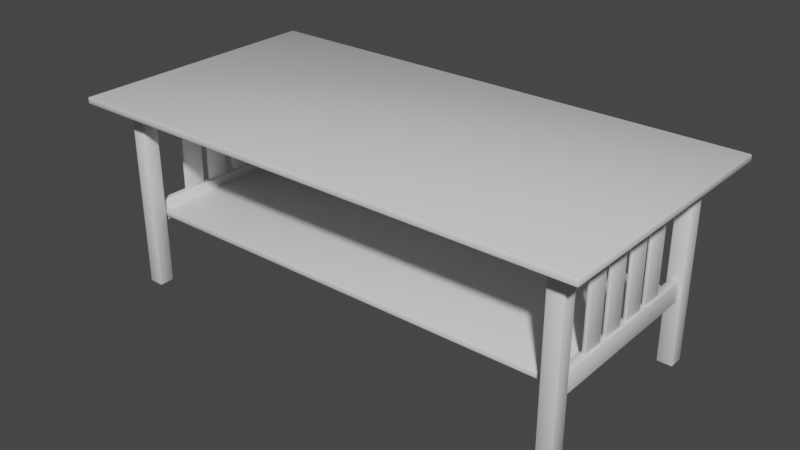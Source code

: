 # Source: CoffeeTable05.blend  (saved by Blender 3.1.7; exported with 4.5.12 LTS)
import bpy
from mathutils import Matrix  # noqa: F401  (used for matrix-valued properties, if any)

bpy.ops.wm.read_factory_settings(use_empty=True)
scene = bpy.context.scene
scene.name = 'Scene'

# ---- collections
col_collection = bpy.data.collections.new('Collection'); scene.collection.children.link(col_collection)

# ---- materials (node trees are filled in below, after node groups)
mat_material = bpy.data.materials.new('Material')
mat_material.alpha_threshold = 0.0
mat_material.use_transparent_shadow = False
mat_material.line_color = (0.0, 0.0, 0.0, 1.0)

# ---- material node trees
mat_material.use_nodes = True; mat_material.node_tree.nodes.clear()
_N = mat_material.node_tree.nodes; _L = mat_material.node_tree.links
n0 = _N.new('ShaderNodeOutputMaterial'); n0.name = 'Material Output'; n0.location = (300, 300)
n1 = _N.new('ShaderNodeBsdfPrincipled'); n1.name = 'Principled BSDF'; n1.location = (10, 300)
n1.distribution = 'GGX'
n1.subsurface_method = 'RANDOM_WALK_SKIN'
n1.inputs[2].default_value = 0.4
n1.inputs[3].default_value = 1.45
n1.inputs[27].default_value = (0.0, 0.0, 0.0, 1.0)
n1.inputs[28].default_value = 1.0
_L.new(n1.outputs[0], n0.inputs[0])
n0.is_active_output = True

# ---- world
world_world = bpy.data.worlds.new('World'); scene.world = world_world
world_world.use_nodes = True; world_world.node_tree.nodes.clear()
_N = world_world.node_tree.nodes; _L = world_world.node_tree.links
n0 = _N.new('ShaderNodeOutputWorld'); n0.name = 'World Output'; n0.location = (300, 300)
n1 = _N.new('ShaderNodeBackground'); n1.name = 'Background'; n1.location = (10, 300)
n1.inputs[0].default_value = (0.05088, 0.05088, 0.05088, 1.0)
_L.new(n1.outputs[0], n0.inputs[0])
n0.is_active_output = True
world_world.color = (0.05088, 0.05088, 0.05088)
world_world.use_sun_shadow = False
world_world.sun_shadow_jitter_overblur = 0.0

# ---- meshes
me_cube = bpy.data.meshes.new('Cube')
me_cube.from_pydata([(0.0, 0.0, 0.0075), (0.0, 0.0, -0.0075), (-0.61, 0.0, 0.0075), (-0.61, 0.0, -0.0075), (-0.61, 0.31, 0.0075), (-0.61, 0.31, -0.0075), (0.0, 0.31, -0.0075), (0.0, 0.31, 0.0075), (-0.5505, 0.2091, -0.4501), (-0.5505, 0.2091, -0.005341), (-0.5505, 0.2455, -0.4501), (-0.5505, 0.2455, -0.005341), (-0.5141, 0.2091, -0.4501), (-0.5141, 0.2091, -0.005341), (-0.5141, 0.2455, -0.4501), (-0.5141, 0.2455, -0.005341), (-0.5415, 0.0, -0.2999), (-0.5415, 0.0, -0.2509), (-0.5415, 0.237, -0.2999), (-0.5415, 0.237, -0.2509), (-0.5223, 0.0, -0.2999), (-0.5223, 0.0, -0.2509), (-0.5223, 0.237, -0.2999), (-0.5223, 0.237, -0.2509), (-0.5415, 0.0, -0.05142), (-0.5415, 0.0, -0.002431), (-0.5415, 0.237, -0.05142), (-0.5415, 0.237, -0.002431), (-0.5223, 0.0, -0.05142), (-0.5223, 0.0, -0.002431), (-0.5223, 0.237, -0.05142), (-0.5223, 0.237, -0.002431), (-0.5283, 0.134, -0.04809), (-0.5283, 0.134, -0.254), (-0.5363, 0.01016, -0.254), (-0.5363, 0.01016, -0.04809), (-0.5363, 0.06362, -0.254), (-0.5363, 0.06362, -0.04809), (-0.5283, 0.01016, -0.254), (-0.5283, 0.01016, -0.04809), (-0.5283, 0.06362, -0.254), (-0.5283, 0.06362, -0.04809), (-0.5283, 0.08054, -0.04809), (-0.5283, 0.08054, -0.254), (-0.5363, 0.134, -0.04809), (-0.5363, 0.134, -0.254), (-0.5363, 0.08054, -0.04809), (-0.5363, 0.08054, -0.254), (0.002156, 0.2178, -0.05151), (0.002156, 0.2178, -0.002523), (-0.5266, 0.2178, -0.05151), (-0.5266, 0.2178, -0.002523), (0.002156, 0.237, -0.05151), (0.002156, 0.237, -0.002523), (-0.5266, 0.237, -0.05151), (-0.5266, 0.237, -0.002523), (0.002156, 0.2178, -0.05151), (0.002156, 0.2178, -0.002523), (-0.5266, 0.2178, -0.05151), (-0.5266, 0.2178, -0.002523), (0.002156, 0.237, -0.05151), (0.002156, 0.237, -0.002523), (-0.5266, 0.237, -0.05151), (-0.5266, 0.237, -0.002523), (0.0, 0.0, -0.2715), (0.0, 0.0, -0.2865), (-0.5273, 0.0, -0.2715), (-0.5273, 0.0, -0.2865), (-0.5273, 0.2061, -0.2715), (-0.5273, 0.2061, -0.2865), (0.0, 0.2061, -0.2865), (0.0, 0.2061, -0.2715), (0.61, 0.0, 0.0075), (0.61, 0.0, -0.0075), (0.61, 0.31, 0.0075), (0.61, 0.31, -0.0075), (0.5505, 0.2091, -0.4501), (0.5505, 0.2091, -0.005341), (0.5505, 0.2455, -0.4501), (0.5505, 0.2455, -0.005341), (0.5141, 0.2091, -0.4501), (0.5141, 0.2091, -0.005341), (0.5141, 0.2455, -0.4501), (0.5141, 0.2455, -0.005341), (0.5415, 0.0, -0.2999), (0.5415, 0.0, -0.2509), (0.5415, 0.237, -0.2999), (0.5415, 0.237, -0.2509), (0.5223, 0.0, -0.2999), (0.5223, 0.0, -0.2509), (0.5223, 0.237, -0.2999), (0.5223, 0.237, -0.2509), (0.5415, 0.0, -0.05142), (0.5415, 0.0, -0.002431), (0.5415, 0.237, -0.05142), (0.5415, 0.237, -0.002431), (0.5223, 0.0, -0.05142), (0.5223, 0.0, -0.002431), (0.5223, 0.237, -0.05142), (0.5223, 0.237, -0.002431), (0.5283, 0.134, -0.04809), (0.5283, 0.134, -0.254), (0.5363, 0.01016, -0.254), (0.5363, 0.01016, -0.04809), (0.5363, 0.06362, -0.254), (0.5363, 0.06362, -0.04809), (0.5283, 0.01016, -0.254), (0.5283, 0.01016, -0.04809), (0.5283, 0.06362, -0.254), (0.5283, 0.06362, -0.04809), (0.5283, 0.08054, -0.04809), (0.5283, 0.08054, -0.254), (0.5363, 0.134, -0.04809), (0.5363, 0.134, -0.254), (0.5363, 0.08054, -0.04809), (0.5363, 0.08054, -0.254), (-0.002156, 0.2178, -0.05151), (-0.002156, 0.2178, -0.002523), (0.5266, 0.2178, -0.05151), (0.5266, 0.2178, -0.002523), (-0.002156, 0.237, -0.05151), (-0.002156, 0.237, -0.002523), (0.5266, 0.237, -0.05151), (0.5266, 0.237, -0.002523), (-0.002156, 0.2178, -0.05151), (-0.002156, 0.2178, -0.002523), (0.5266, 0.2178, -0.05151), (0.5266, 0.2178, -0.002523), (-0.002156, 0.237, -0.05151), (-0.002156, 0.237, -0.002523), (0.5266, 0.237, -0.05151), (0.5266, 0.237, -0.002523), (0.5273, 0.0, -0.2715), (0.5273, 0.0, -0.2865), (0.5273, 0.2061, -0.2715), (0.5273, 0.2061, -0.2865), (-0.61, -0.31, 0.0075), (-0.61, -0.31, -0.0075), (0.0, -0.31, -0.0075), (0.0, -0.31, 0.0075), (-0.5505, -0.2091, -0.4501), (-0.5505, -0.2091, -0.005341), (-0.5505, -0.2455, -0.4501), (-0.5505, -0.2455, -0.005341), (-0.5141, -0.2091, -0.4501), (-0.5141, -0.2091, -0.005341), (-0.5141, -0.2455, -0.4501), (-0.5141, -0.2455, -0.005341), (-0.5415, -0.237, -0.2999), (-0.5415, -0.237, -0.2509), (-0.5223, -0.237, -0.2999), (-0.5223, -0.237, -0.2509), (-0.5415, -0.237, -0.05142), (-0.5415, -0.237, -0.002431), (-0.5223, -0.237, -0.05142), (-0.5223, -0.237, -0.002431), (-0.5283, -0.134, -0.04809), (-0.5283, -0.134, -0.254), (-0.5363, -0.01016, -0.254), (-0.5363, -0.01016, -0.04809), (-0.5363, -0.06362, -0.254), (-0.5363, -0.06362, -0.04809), (-0.5283, -0.01016, -0.254), (-0.5283, -0.01016, -0.04809), (-0.5283, -0.06362, -0.254), (-0.5283, -0.06362, -0.04809), (-0.5283, -0.08054, -0.04809), (-0.5283, -0.08054, -0.254), (-0.5363, -0.134, -0.04809), (-0.5363, -0.134, -0.254), (-0.5363, -0.08054, -0.04809), (-0.5363, -0.08054, -0.254), (0.002156, -0.2178, -0.05151), (0.002156, -0.2178, -0.002523), (-0.5266, -0.2178, -0.05151), (-0.5266, -0.2178, -0.002523), (0.002156, -0.237, -0.05151), (0.002156, -0.237, -0.002523), (-0.5266, -0.237, -0.05151), (-0.5266, -0.237, -0.002523), (0.002156, -0.2178, -0.05151), (0.002156, -0.2178, -0.002523), (-0.5266, -0.2178, -0.05151), (-0.5266, -0.2178, -0.002523), (0.002156, -0.237, -0.05151), (0.002156, -0.237, -0.002523), (-0.5266, -0.237, -0.05151), (-0.5266, -0.237, -0.002523), (-0.5273, -0.2061, -0.2715), (-0.5273, -0.2061, -0.2865), (0.0, -0.2061, -0.2865), (0.0, -0.2061, -0.2715), (0.61, -0.31, 0.0075), (0.61, -0.31, -0.0075), (0.5505, -0.2091, -0.4501), (0.5505, -0.2091, -0.005341), (0.5505, -0.2455, -0.4501), (0.5505, -0.2455, -0.005341), (0.5141, -0.2091, -0.4501), (0.5141, -0.2091, -0.005341), (0.5141, -0.2455, -0.4501), (0.5141, -0.2455, -0.005341), (0.5415, -0.237, -0.2999), (0.5415, -0.237, -0.2509), (0.5223, -0.237, -0.2999), (0.5223, -0.237, -0.2509), (0.5415, -0.237, -0.05142), (0.5415, -0.237, -0.002431), (0.5223, -0.237, -0.05142), (0.5223, -0.237, -0.002431), (0.5283, -0.134, -0.04809), (0.5283, -0.134, -0.254), (0.5363, -0.01016, -0.254), (0.5363, -0.01016, -0.04809), (0.5363, -0.06362, -0.254), (0.5363, -0.06362, -0.04809), (0.5283, -0.01016, -0.254), (0.5283, -0.01016, -0.04809), (0.5283, -0.06362, -0.254), (0.5283, -0.06362, -0.04809), (0.5283, -0.08054, -0.04809), (0.5283, -0.08054, -0.254), (0.5363, -0.134, -0.04809), (0.5363, -0.134, -0.254), (0.5363, -0.08054, -0.04809), (0.5363, -0.08054, -0.254), (-0.002156, -0.2178, -0.05151), (-0.002156, -0.2178, -0.002523), (0.5266, -0.2178, -0.05151), (0.5266, -0.2178, -0.002523), (-0.002156, -0.237, -0.05151), (-0.002156, -0.237, -0.002523), (0.5266, -0.237, -0.05151), (0.5266, -0.237, -0.002523), (-0.002156, -0.2178, -0.05151), (-0.002156, -0.2178, -0.002523), (0.5266, -0.2178, -0.05151), (0.5266, -0.2178, -0.002523), (-0.002156, -0.237, -0.05151), (-0.002156, -0.237, -0.002523), (0.5266, -0.237, -0.05151), (0.5266, -0.237, -0.002523), (0.5273, -0.2061, -0.2715), (0.5273, -0.2061, -0.2865)], [], [(3, 2, 4, 5), (5, 4, 7, 6), (5, 6, 1, 3), (7, 4, 2, 0), (8, 9, 11, 10), (10, 11, 15, 14), (14, 15, 13, 12), (12, 13, 9, 8), (10, 14, 12, 8), (15, 11, 9, 13), (16, 17, 19, 18), (18, 19, 23, 22), (22, 23, 21, 20), (18, 22, 20, 16), (23, 19, 17, 21), (24, 25, 27, 26), (26, 27, 31, 30), (30, 31, 29, 28), (26, 30, 28, 24), (31, 27, 25, 29), (39, 35, 37, 41), (39, 38, 34, 35), (41, 40, 38, 39), (34, 38, 40, 36), (35, 34, 36, 37), (37, 36, 40, 41), (44, 45, 33, 32), (46, 47, 45, 44), (47, 43, 33, 45), (32, 33, 43, 42), (42, 43, 47, 46), (42, 46, 44, 32), (48, 50, 51, 49), (50, 54, 55, 51), (54, 52, 53, 55), (50, 48, 52, 54), (55, 53, 49, 51), (56, 57, 59, 58), (58, 59, 63, 62), (62, 63, 61, 60), (58, 62, 60, 56), (63, 59, 57, 61), (52, 48, 56, 60), (49, 53, 61, 57), (53, 52, 60, 61), (48, 49, 57, 56), (67, 66, 68, 69), (69, 68, 71, 70), (69, 70, 65, 67), (71, 68, 66, 64), (73, 75, 74, 72), (75, 6, 7, 74), (75, 73, 1, 6), (7, 0, 72, 74), (76, 78, 79, 77), (78, 82, 83, 79), (82, 80, 81, 83), (80, 76, 77, 81), (78, 76, 80, 82), (83, 81, 77, 79), (84, 86, 87, 85), (86, 90, 91, 87), (90, 88, 89, 91), (86, 84, 88, 90), (91, 89, 85, 87), (92, 94, 95, 93), (94, 98, 99, 95), (98, 96, 97, 99), (94, 92, 96, 98), (99, 97, 93, 95), (107, 109, 105, 103), (107, 103, 102, 106), (109, 107, 106, 108), (102, 104, 108, 106), (103, 105, 104, 102), (105, 109, 108, 104), (112, 100, 101, 113), (114, 112, 113, 115), (115, 113, 101, 111), (100, 110, 111, 101), (110, 114, 115, 111), (110, 100, 112, 114), (116, 117, 119, 118), (118, 119, 123, 122), (122, 123, 121, 120), (118, 122, 120, 116), (123, 119, 117, 121), (124, 126, 127, 125), (126, 130, 131, 127), (130, 128, 129, 131), (126, 124, 128, 130), (131, 129, 125, 127), (120, 128, 124, 116), (117, 125, 129, 121), (121, 129, 128, 120), (116, 124, 125, 117), (133, 135, 134, 132), (135, 70, 71, 134), (135, 133, 65, 70), (71, 64, 132, 134), (3, 137, 136, 2), (137, 138, 139, 136), (137, 3, 1, 138), (139, 0, 2, 136), (140, 142, 143, 141), (142, 146, 147, 143), (146, 144, 145, 147), (144, 140, 141, 145), (142, 140, 144, 146), (147, 145, 141, 143), (16, 148, 149, 17), (148, 150, 151, 149), (150, 20, 21, 151), (148, 16, 20, 150), (151, 21, 17, 149), (24, 152, 153, 25), (152, 154, 155, 153), (154, 28, 29, 155), (152, 24, 28, 154), (155, 29, 25, 153), (163, 165, 161, 159), (163, 159, 158, 162), (165, 163, 162, 164), (158, 160, 164, 162), (159, 161, 160, 158), (161, 165, 164, 160), (168, 156, 157, 169), (170, 168, 169, 171), (171, 169, 157, 167), (156, 166, 167, 157), (166, 170, 171, 167), (166, 156, 168, 170), (172, 173, 175, 174), (174, 175, 179, 178), (178, 179, 177, 176), (174, 178, 176, 172), (179, 175, 173, 177), (180, 182, 183, 181), (182, 186, 187, 183), (186, 184, 185, 187), (182, 180, 184, 186), (187, 185, 181, 183), (176, 184, 180, 172), (173, 181, 185, 177), (177, 185, 184, 176), (172, 180, 181, 173), (67, 189, 188, 66), (189, 190, 191, 188), (189, 67, 65, 190), (191, 64, 66, 188), (73, 72, 192, 193), (193, 192, 139, 138), (193, 138, 1, 73), (139, 192, 72, 0), (194, 195, 197, 196), (196, 197, 201, 200), (200, 201, 199, 198), (198, 199, 195, 194), (196, 200, 198, 194), (201, 197, 195, 199), (84, 85, 203, 202), (202, 203, 205, 204), (204, 205, 89, 88), (202, 204, 88, 84), (205, 203, 85, 89), (92, 93, 207, 206), (206, 207, 209, 208), (208, 209, 97, 96), (206, 208, 96, 92), (209, 207, 93, 97), (217, 213, 215, 219), (217, 216, 212, 213), (219, 218, 216, 217), (212, 216, 218, 214), (213, 212, 214, 215), (215, 214, 218, 219), (222, 223, 211, 210), (224, 225, 223, 222), (225, 221, 211, 223), (210, 211, 221, 220), (220, 221, 225, 224), (220, 224, 222, 210), (226, 228, 229, 227), (228, 232, 233, 229), (232, 230, 231, 233), (228, 226, 230, 232), (233, 231, 227, 229), (234, 235, 237, 236), (236, 237, 241, 240), (240, 241, 239, 238), (236, 240, 238, 234), (241, 237, 235, 239), (230, 226, 234, 238), (227, 231, 239, 235), (231, 230, 238, 239), (226, 227, 235, 234), (133, 132, 242, 243), (243, 242, 191, 190), (243, 190, 65, 133), (191, 242, 132, 64)])
me_cube.polygons.foreach_set('use_smooth', [True] * 200)
_uv = me_cube.uv_layers.new(name='UVMap')
_uv.uv.foreach_set('vector', [0.8265, 0.7656, 0.8265, 0.7708, 0.7179, 0.7708, 0.7179, 0.7656, 0.7127, 0.7708, 0.7179, 0.7708, 0.7179, 0.9845, 0.7127, 0.9845, 0.8598, 0.607, 0.9848, 0.607, 0.9848, 0.732, 0.8598, 0.732, 0.7179, 0.9845, 0.7179, 0.7708, 0.8265, 0.7708, 0.8265, 0.9845, 0.08229, 0.5145, 0.1381, 0.5145, 0.1381, 0.5703, 0.08229, 0.5703, 0.08229, 0.5703, 0.1381, 0.5703, 0.1381, 0.6261, 0.08229, 0.6261, 0.08229, 0.6261, 0.1381, 0.6261, 0.1381, 0.6819, 0.08229, 0.6819, 0.08229, 0.6819, 0.1381, 0.6819, 0.1381, 0.7377, 0.08229, 0.7377, 0.02651, 0.6261, 0.08229, 0.6261, 0.08229, 0.6819, 0.02651, 0.6819, 0.1381, 0.6261, 0.1939, 0.6261, 0.1939, 0.6819, 0.1381, 0.6819, 0.4747, 0.507, 0.5442, 0.507, 0.5442, 0.5765, 0.4747, 0.5765, 0.4747, 0.5765, 0.5442, 0.5765, 0.5442, 0.646, 0.4747, 0.646, 0.4747, 0.646, 0.5442, 0.646, 0.5442, 0.7155, 0.4747, 0.7155, 0.4052, 0.646, 0.4747, 0.646, 0.4747, 0.7155, 0.4052, 0.7155, 0.5442, 0.646, 0.6137, 0.646, 0.6137, 0.7155, 0.5442, 0.7155, 0.623, 0.8851, 0.6556, 0.8851, 0.6556, 0.9177, 0.623, 0.9177, 0.623, 0.9177, 0.6556, 0.9177, 0.6556, 0.9503, 0.623, 0.9503, 0.623, 0.9503, 0.6556, 0.9503, 0.6556, 0.9828, 0.623, 0.9828, 0.5905, 0.9503, 0.623, 0.9503, 0.623, 0.9828, 0.5905, 0.9828, 0.6556, 0.9503, 0.6882, 0.9503, 0.6882, 0.9828, 0.6556, 0.9828, 0.3305, 0.3129, 0.3305, 0.3067, 0.372, 0.3067, 0.372, 0.3129, 0.426, 0.3129, 0.426, 0.473, 0.4198, 0.473, 0.4198, 0.3129, 0.372, 0.3129, 0.372, 0.473, 0.3305, 0.473, 0.3305, 0.3129, 0.3305, 0.4792, 0.3305, 0.473, 0.372, 0.473, 0.372, 0.4792, 0.4198, 0.3129, 0.4198, 0.473, 0.3782, 0.473, 0.3782, 0.3129, 0.3782, 0.3129, 0.3782, 0.473, 0.372, 0.473, 0.372, 0.3129, 0.53, 0.3688, 0.5684, 0.3688, 0.5684, 0.4072, 0.53, 0.4072, 0.4532, 0.3688, 0.4916, 0.3688, 0.4916, 0.4072, 0.4532, 0.4072, 0.4916, 0.4072, 0.53, 0.4072, 0.53, 0.4456, 0.4916, 0.4456, 0.4916, 0.3688, 0.53, 0.3688, 0.53, 0.4072, 0.4916, 0.4072, 0.4916, 0.3304, 0.53, 0.3304, 0.53, 0.3688, 0.4916, 0.3688, 0.4916, 0.2919, 0.53, 0.2919, 0.53, 0.3304, 0.4916, 0.3304, 0.5722, 0.05844, 0.5722, 0.131, 0.6448, 0.131, 0.6448, 0.05844, 0.5722, 0.131, 0.5722, 0.2036, 0.6448, 0.2036, 0.6448, 0.131, 0.5722, 0.2036, 0.5722, 0.2761, 0.6448, 0.2761, 0.6448, 0.2036, 0.4997, 0.2036, 0.4997, 0.2761, 0.5722, 0.2761, 0.5722, 0.2036, 0.6448, 0.2036, 0.6448, 0.2761, 0.7173, 0.2761, 0.7173, 0.2036, 0.5722, 0.05844, 0.6448, 0.05844, 0.6448, 0.131, 0.5722, 0.131, 0.5722, 0.131, 0.6448, 0.131, 0.6448, 0.2036, 0.5722, 0.2036, 0.5722, 0.2036, 0.6448, 0.2036, 0.6448, 0.2761, 0.5722, 0.2761, 0.4997, 0.2036, 0.5722, 0.2036, 0.5722, 0.2761, 0.4997, 0.2761, 0.6448, 0.2036, 0.7173, 0.2036, 0.7173, 0.2761, 0.6448, 0.2761, 0.5722, 0.2761, 0.4997, 0.2761, 0.4997, 0.2761, 0.5722, 0.2761, 0.7173, 0.2761, 0.6448, 0.2761, 0.6448, 0.2761, 0.7173, 0.2761, 0.6448, 0.2761, 0.5722, 0.2761, 0.5722, 0.2761, 0.6448, 0.2761, 0.5722, 0.05844, 0.6448, 0.05844, 0.6448, 0.05844, 0.5722, 0.05844, 0.9683, 0.8126, 0.9683, 0.8172, 0.9059, 0.8172, 0.9059, 0.8126, 0.9013, 0.8172, 0.9059, 0.8172, 0.9059, 0.9769, 0.9013, 0.9769, 0.9013, 0.8172, 0.9013, 0.9769, 0.8389, 0.9769, 0.8389, 0.8172, 0.9059, 0.9769, 0.9059, 0.8172, 0.9683, 0.8172, 0.9683, 0.9769, 0.8265, 0.7656, 0.7179, 0.7656, 0.7179, 0.7708, 0.8265, 0.7708, 0.7127, 0.7708, 0.7127, 0.9845, 0.7179, 0.9845, 0.7179, 0.7708, 0.8598, 0.607, 0.8598, 0.732, 0.9848, 0.732, 0.9848, 0.607, 0.7179, 0.9845, 0.8265, 0.9845, 0.8265, 0.7708, 0.7179, 0.7708, 0.2714, 0.7502, 0.2714, 0.8059, 0.3272, 0.8059, 0.3272, 0.7502, 0.2714, 0.8059, 0.2714, 0.8617, 0.3272, 0.8617, 0.3272, 0.8059, 0.2714, 0.8617, 0.2714, 0.9175, 0.3272, 0.9175, 0.3272, 0.8617, 0.2714, 0.9175, 0.2714, 0.9733, 0.3272, 0.9733, 0.3272, 0.9175, 0.2156, 0.8617, 0.2156, 0.9175, 0.2714, 0.9175, 0.2714, 0.8617, 0.3272, 0.8617, 0.3272, 0.9175, 0.383, 0.9175, 0.383, 0.8617, 0.6964, 0.5163, 0.6964, 0.5858, 0.7659, 0.5858, 0.7659, 0.5163, 0.6964, 0.5858, 0.6964, 0.6553, 0.7659, 0.6553, 0.7659, 0.5858, 0.6964, 0.6553, 0.6964, 0.7248, 0.7659, 0.7248, 0.7659, 0.6553, 0.6269, 0.6553, 0.6269, 0.7248, 0.6964, 0.7248, 0.6964, 0.6553, 0.7659, 0.6553, 0.7659, 0.7248, 0.8354, 0.7248, 0.8354, 0.6553, 0.6246, 0.7657, 0.6246, 0.7983, 0.6572, 0.7983, 0.6572, 0.7657, 0.6246, 0.7983, 0.6246, 0.8309, 0.6572, 0.8309, 0.6572, 0.7983, 0.6246, 0.8309, 0.6246, 0.8635, 0.6572, 0.8635, 0.6572, 0.8309, 0.592, 0.8309, 0.592, 0.8635, 0.6246, 0.8635, 0.6246, 0.8309, 0.6572, 0.8309, 0.6572, 0.8635, 0.6898, 0.8635, 0.6898, 0.8309, 0.2219, 0.3206, 0.2635, 0.3206, 0.2635, 0.3144, 0.2219, 0.3144, 0.3175, 0.3206, 0.3113, 0.3206, 0.3113, 0.4807, 0.3175, 0.4807, 0.2635, 0.3206, 0.2219, 0.3206, 0.2219, 0.4807, 0.2635, 0.4807, 0.2219, 0.4869, 0.2635, 0.4869, 0.2635, 0.4807, 0.2219, 0.4807, 0.3113, 0.3206, 0.2697, 0.3206, 0.2697, 0.4807, 0.3113, 0.4807, 0.2697, 0.3206, 0.2635, 0.3206, 0.2635, 0.4807, 0.2697, 0.4807, 0.9532, 0.3796, 0.9532, 0.418, 0.9917, 0.418, 0.9917, 0.3796, 0.8764, 0.3796, 0.8764, 0.418, 0.9148, 0.418, 0.9148, 0.3796, 0.9148, 0.418, 0.9148, 0.4564, 0.9532, 0.4564, 0.9532, 0.418, 0.9148, 0.3796, 0.9148, 0.418, 0.9532, 0.418, 0.9532, 0.3796, 0.9148, 0.3412, 0.9148, 0.3796, 0.9532, 0.3796, 0.9532, 0.3412, 0.9148, 0.3028, 0.9148, 0.3412, 0.9532, 0.3412, 0.9532, 0.3028, 0.8048, 0.05689, 0.8773, 0.05689, 0.8773, 0.1294, 0.8048, 0.1294, 0.8048, 0.1294, 0.8773, 0.1294, 0.8773, 0.202, 0.8048, 0.202, 0.8048, 0.202, 0.8773, 0.202, 0.8773, 0.2746, 0.8048, 0.2746, 0.7322, 0.202, 0.8048, 0.202, 0.8048, 0.2746, 0.7322, 0.2746, 0.8773, 0.202, 0.9499, 0.202, 0.9499, 0.2746, 0.8773, 0.2746, 0.8048, 0.05689, 0.8048, 0.1294, 0.8773, 0.1294, 0.8773, 0.05689, 0.8048, 0.1294, 0.8048, 0.202, 0.8773, 0.202, 0.8773, 0.1294, 0.8048, 0.202, 0.8048, 0.2746, 0.8773, 0.2746, 0.8773, 0.202, 0.7322, 0.202, 0.7322, 0.2746, 0.8048, 0.2746, 0.8048, 0.202, 0.8773, 0.202, 0.8773, 0.2746, 0.9499, 0.2746, 0.9499, 0.202, 0.8048, 0.2746, 0.8048, 0.2746, 0.7322, 0.2746, 0.7322, 0.2746, 0.9499, 0.2746, 0.9499, 0.2746, 0.8773, 0.2746, 0.8773, 0.2746, 0.8773, 0.2746, 0.8773, 0.2746, 0.8048, 0.2746, 0.8048, 0.2746, 0.8048, 0.05689, 0.8048, 0.05689, 0.8773, 0.05689, 0.8773, 0.05689, 0.9683, 0.8126, 0.9059, 0.8126, 0.9059, 0.8172, 0.9683, 0.8172, 0.9013, 0.8172, 0.9013, 0.9769, 0.9059, 0.9769, 0.9059, 0.8172, 0.9013, 0.8172, 0.8389, 0.8172, 0.8389, 0.9769, 0.9013, 0.9769, 0.9059, 0.9769, 0.9683, 0.9769, 0.9683, 0.8172, 0.9059, 0.8172, 0.8265, 0.7656, 0.7179, 0.7656, 0.7179, 0.7708, 0.8265, 0.7708, 0.7127, 0.7708, 0.7127, 0.9845, 0.7179, 0.9845, 0.7179, 0.7708, 0.8598, 0.607, 0.8598, 0.732, 0.9848, 0.732, 0.9848, 0.607, 0.7179, 0.9845, 0.8265, 0.9845, 0.8265, 0.7708, 0.7179, 0.7708, 0.459, 0.7471, 0.459, 0.8028, 0.5148, 0.8028, 0.5148, 0.7471, 0.459, 0.8028, 0.459, 0.8586, 0.5148, 0.8586, 0.5148, 0.8028, 0.459, 0.8586, 0.459, 0.9144, 0.5148, 0.9144, 0.5148, 0.8586, 0.459, 0.9144, 0.459, 0.9702, 0.5148, 0.9702, 0.5148, 0.9144, 0.4032, 0.8586, 0.4032, 0.9144, 0.459, 0.9144, 0.459, 0.8586, 0.5148, 0.8586, 0.5148, 0.9144, 0.5706, 0.9144, 0.5706, 0.8586, 0.4747, 0.507, 0.4747, 0.5765, 0.5442, 0.5765, 0.5442, 0.507, 0.4747, 0.5765, 0.4747, 0.646, 0.5442, 0.646, 0.5442, 0.5765, 0.4747, 0.646, 0.4747, 0.7155, 0.5442, 0.7155, 0.5442, 0.646, 0.4052, 0.646, 0.4052, 0.7155, 0.4747, 0.7155, 0.4747, 0.646, 0.5442, 0.646, 0.5442, 0.7155, 0.6137, 0.7155, 0.6137, 0.646, 0.623, 0.8851, 0.623, 0.9177, 0.6556, 0.9177, 0.6556, 0.8851, 0.623, 0.9177, 0.623, 0.9503, 0.6556, 0.9503, 0.6556, 0.9177, 0.623, 0.9503, 0.623, 0.9828, 0.6556, 0.9828, 0.6556, 0.9503, 0.5905, 0.9503, 0.5905, 0.9828, 0.623, 0.9828, 0.623, 0.9503, 0.6556, 0.9503, 0.6556, 0.9828, 0.6882, 0.9828, 0.6882, 0.9503, 0.1181, 0.3206, 0.1596, 0.3206, 0.1596, 0.3144, 0.1181, 0.3144, 0.2136, 0.3206, 0.2074, 0.3206, 0.2074, 0.4807, 0.2136, 0.4807, 0.1596, 0.3206, 0.1181, 0.3206, 0.1181, 0.4807, 0.1596, 0.4807, 0.1181, 0.4869, 0.1596, 0.4869, 0.1596, 0.4807, 0.1181, 0.4807, 0.2074, 0.3206, 0.1658, 0.3206, 0.1658, 0.4807, 0.2074, 0.4807, 0.1658, 0.3206, 0.1596, 0.3206, 0.1596, 0.4807, 0.1658, 0.4807, 0.8215, 0.3703, 0.8215, 0.4087, 0.8599, 0.4087, 0.8599, 0.3703, 0.7446, 0.3703, 0.7446, 0.4087, 0.7831, 0.4087, 0.7831, 0.3703, 0.7831, 0.4087, 0.7831, 0.4471, 0.8215, 0.4471, 0.8215, 0.4087, 0.7831, 0.3703, 0.7831, 0.4087, 0.8215, 0.4087, 0.8215, 0.3703, 0.7831, 0.3319, 0.7831, 0.3703, 0.8215, 0.3703, 0.8215, 0.3319, 0.7831, 0.2935, 0.7831, 0.3319, 0.8215, 0.3319, 0.8215, 0.2935, 0.09788, 0.05689, 0.1704, 0.05689, 0.1704, 0.1294, 0.09788, 0.1294, 0.09788, 0.1294, 0.1704, 0.1294, 0.1704, 0.202, 0.09788, 0.202, 0.09788, 0.202, 0.1704, 0.202, 0.1704, 0.2746, 0.09788, 0.2746, 0.02532, 0.202, 0.09788, 0.202, 0.09788, 0.2746, 0.02532, 0.2746, 0.1704, 0.202, 0.243, 0.202, 0.243, 0.2746, 0.1704, 0.2746, 0.09788, 0.05689, 0.09788, 0.1294, 0.1704, 0.1294, 0.1704, 0.05689, 0.09788, 0.1294, 0.09788, 0.202, 0.1704, 0.202, 0.1704, 0.1294, 0.09788, 0.202, 0.09788, 0.2746, 0.1704, 0.2746, 0.1704, 0.202, 0.02532, 0.202, 0.02532, 0.2746, 0.09788, 0.2746, 0.09788, 0.202, 0.1704, 0.202, 0.1704, 0.2746, 0.243, 0.2746, 0.243, 0.202, 0.09788, 0.2746, 0.09788, 0.2746, 0.02532, 0.2746, 0.02532, 0.2746, 0.243, 0.2746, 0.243, 0.2746, 0.1704, 0.2746, 0.1704, 0.2746, 0.1704, 0.2746, 0.1704, 0.2746, 0.09788, 0.2746, 0.09788, 0.2746, 0.09788, 0.05689, 0.09788, 0.05689, 0.1704, 0.05689, 0.1704, 0.05689, 0.9683, 0.8126, 0.9059, 0.8126, 0.9059, 0.8172, 0.9683, 0.8172, 0.9013, 0.8172, 0.9013, 0.9769, 0.9059, 0.9769, 0.9059, 0.8172, 0.9013, 0.8172, 0.8389, 0.8172, 0.8389, 0.9769, 0.9013, 0.9769, 0.9059, 0.9769, 0.9683, 0.9769, 0.9683, 0.8172, 0.9059, 0.8172, 0.8265, 0.7656, 0.8265, 0.7708, 0.7179, 0.7708, 0.7179, 0.7656, 0.7127, 0.7708, 0.7179, 0.7708, 0.7179, 0.9845, 0.7127, 0.9845, 0.8598, 0.607, 0.9848, 0.607, 0.9848, 0.732, 0.8598, 0.732, 0.7179, 0.9845, 0.7179, 0.7708, 0.8265, 0.7708, 0.8265, 0.9845, 0.07609, 0.761, 0.1319, 0.761, 0.1319, 0.8168, 0.07609, 0.8168, 0.07609, 0.8168, 0.1319, 0.8168, 0.1319, 0.8726, 0.07609, 0.8726, 0.07609, 0.8726, 0.1319, 0.8726, 0.1319, 0.9284, 0.07609, 0.9284, 0.07609, 0.9284, 0.1319, 0.9284, 0.1319, 0.9841, 0.07609, 0.9841, 0.02031, 0.8726, 0.07609, 0.8726, 0.07609, 0.9284, 0.02031, 0.9284, 0.1319, 0.8726, 0.1877, 0.8726, 0.1877, 0.9284, 0.1319, 0.9284, 0.6964, 0.5163, 0.7659, 0.5163, 0.7659, 0.5858, 0.6964, 0.5858, 0.6964, 0.5858, 0.7659, 0.5858, 0.7659, 0.6553, 0.6964, 0.6553, 0.6964, 0.6553, 0.7659, 0.6553, 0.7659, 0.7248, 0.6964, 0.7248, 0.6269, 0.6553, 0.6964, 0.6553, 0.6964, 0.7248, 0.6269, 0.7248, 0.7659, 0.6553, 0.8354, 0.6553, 0.8354, 0.7248, 0.7659, 0.7248, 0.6246, 0.7657, 0.6572, 0.7657, 0.6572, 0.7983, 0.6246, 0.7983, 0.6246, 0.7983, 0.6572, 0.7983, 0.6572, 0.8309, 0.6246, 0.8309, 0.6246, 0.8309, 0.6572, 0.8309, 0.6572, 0.8635, 0.6246, 0.8635, 0.592, 0.8309, 0.6246, 0.8309, 0.6246, 0.8635, 0.592, 0.8635, 0.6572, 0.8309, 0.6898, 0.8309, 0.6898, 0.8635, 0.6572, 0.8635, 0.01112, 0.3098, 0.01112, 0.3036, 0.05268, 0.3036, 0.05268, 0.3098, 0.1066, 0.3098, 0.1066, 0.4699, 0.1004, 0.4699, 0.1004, 0.3098, 0.05268, 0.3098, 0.05268, 0.4699, 0.01112, 0.4699, 0.01112, 0.3098, 0.01112, 0.4761, 0.01112, 0.4699, 0.05268, 0.4699, 0.05268, 0.4761, 0.1004, 0.3098, 0.1004, 0.4699, 0.05888, 0.4699, 0.05888, 0.3098, 0.05888, 0.3098, 0.05888, 0.4699, 0.05268, 0.4699, 0.05268, 0.3098, 0.6696, 0.3688, 0.708, 0.3688, 0.708, 0.4072, 0.6696, 0.4072, 0.5927, 0.3688, 0.6311, 0.3688, 0.6311, 0.4072, 0.5927, 0.4072, 0.6311, 0.4072, 0.6696, 0.4072, 0.6696, 0.4456, 0.6311, 0.4456, 0.6311, 0.3688, 0.6696, 0.3688, 0.6696, 0.4072, 0.6311, 0.4072, 0.6311, 0.3304, 0.6696, 0.3304, 0.6696, 0.3688, 0.6311, 0.3688, 0.6311, 0.2919, 0.6696, 0.2919, 0.6696, 0.3304, 0.6311, 0.3304, 0.3351, 0.06154, 0.3351, 0.1341, 0.4076, 0.1341, 0.4076, 0.06154, 0.3351, 0.1341, 0.3351, 0.2067, 0.4076, 0.2067, 0.4076, 0.1341, 0.3351, 0.2067, 0.3351, 0.2792, 0.4076, 0.2792, 0.4076, 0.2067, 0.2625, 0.2067, 0.2625, 0.2792, 0.3351, 0.2792, 0.3351, 0.2067, 0.4076, 0.2067, 0.4076, 0.2792, 0.4802, 0.2792, 0.4802, 0.2067, 0.3351, 0.06154, 0.4076, 0.06154, 0.4076, 0.1341, 0.3351, 0.1341, 0.3351, 0.1341, 0.4076, 0.1341, 0.4076, 0.2067, 0.3351, 0.2067, 0.3351, 0.2067, 0.4076, 0.2067, 0.4076, 0.2792, 0.3351, 0.2792, 0.2625, 0.2067, 0.3351, 0.2067, 0.3351, 0.2792, 0.2625, 0.2792, 0.4076, 0.2067, 0.4802, 0.2067, 0.4802, 0.2792, 0.4076, 0.2792, 0.3351, 0.2792, 0.2625, 0.2792, 0.2625, 0.2792, 0.3351, 0.2792, 0.4802, 0.2792, 0.4076, 0.2792, 0.4076, 0.2792, 0.4802, 0.2792, 0.4076, 0.2792, 0.3351, 0.2792, 0.3351, 0.2792, 0.4076, 0.2792, 0.3351, 0.06154, 0.4076, 0.06154, 0.4076, 0.06154, 0.3351, 0.06154, 0.9683, 0.8126, 0.9683, 0.8172, 0.9059, 0.8172, 0.9059, 0.8126, 0.9013, 0.8172, 0.9059, 0.8172, 0.9059, 0.9769, 0.9013, 0.9769, 0.9013, 0.8172, 0.9013, 0.9769, 0.8389, 0.9769, 0.8389, 0.8172, 0.9059, 0.9769, 0.9059, 0.8172, 0.9683, 0.8172, 0.9683, 0.9769])
me_cube.materials.append(mat_material)
me_cube.use_remesh_preserve_volume = False
me_cube.use_remesh_preserve_attributes = False
me_cube.use_mirror_vertex_groups = False
me_cube.update()

# ---- objects
ob_cube = bpy.data.objects.new('Cube', me_cube)

# ---- transforms, parenting, visibility, modifiers, constraints
ob_cube.location = (0.0, 0.0, 0.45)
ob_cube.lock_rotations_4d = False
ob_cube.empty_display_type = 'ARROWS'
ob_cube.lineart.crease_threshold = 0.0
_m = ob_cube.modifiers.new('Bevel', 'BEVEL')
_m.width = 0.002
_m.width_pct = 0.002
_m.segments = 2
_m.use_clamp_overlap = False
_m.profile = 0.363

# ---- collection membership
col_collection.objects.link(ob_cube)

# ---- scene / render settings (as saved in the file)
scene.frame_start = 1; scene.frame_end = 250; scene.frame_set(1)
scene.render.engine = 'BLENDER_EEVEE_NEXT'
scene.cycles.sampling_pattern = 'TABULATED_SOBOL'
scene.cycles.use_light_tree = False
scene.view_settings.view_transform = 'Filmic'
bpy.context.view_layer.update()

# ---- added for rendering (the .blend has no active camera and no usable light): camera, sun
cam_auto = bpy.data.cameras.new('AutoCamera')
cam_auto.lens = 50.0
cam_auto.sensor_width = 36.0
cam_auto.clip_end = 1000.0
ob_auto_camera = bpy.data.objects.new('AutoCamera', cam_auto)
scene.collection.objects.link(ob_auto_camera)
ob_auto_camera.location = (1.33507, -1.60209, 1.29678)
ob_auto_camera.rotation_euler = (1.09748, -7.21219e-08, 0.694738)
scene.camera = ob_auto_camera
light_auto_sun = bpy.data.lights.new('AutoSun', 'SUN')
light_auto_sun.energy = 3.0
light_auto_sun.angle = 0.0523599
ob_auto_sun = bpy.data.objects.new('AutoSun', light_auto_sun)
scene.collection.objects.link(ob_auto_sun)
ob_auto_sun.rotation_euler = (0.872665, 0.174533, 0.523599)
bpy.context.view_layer.update()

